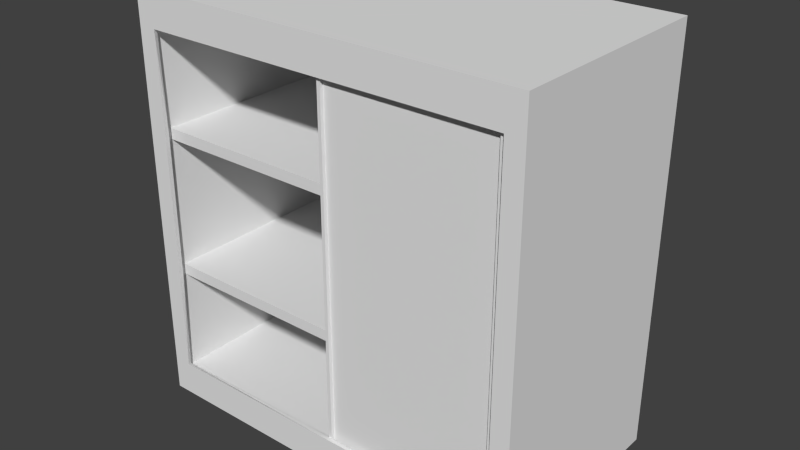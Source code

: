 # Source: Fire_refrigerator1F.blend  (saved by Blender 2.76.0; exported with 4.5.12 LTS)
import bpy
from mathutils import Matrix  # noqa: F401  (used for matrix-valued properties, if any)

bpy.ops.wm.read_factory_settings(use_empty=True)
scene = bpy.context.scene
scene.name = 'Scene'

# ---- collections
col_collection_1 = bpy.data.collections.new('Collection 1'); scene.collection.children.link(col_collection_1)

# ---- materials (node trees are filled in below, after node groups)
mat_material = bpy.data.materials.new('Material')
mat_material.alpha_threshold = 0.0
mat_material.use_transparent_shadow = False
mat_material.roughness = 0.5
mat_material.line_color = (0.0, 0.0, 0.0, 1.0)

# ---- material node trees

# ---- world
world_world = bpy.data.worlds.new('World'); scene.world = world_world
world_world.color = (0.05088, 0.05088, 0.05088)
world_world.use_sun_shadow = False
world_world.sun_shadow_jitter_overblur = 0.0
world_world.cycles.sampling_method = 'MANUAL'
world_world.cycles.sample_map_resolution = 256

# ---- meshes
me_grass = bpy.data.meshes.new('Grass')
me_grass.from_pydata([(0.1892, -2.091, 1.08), (1.965, -2.091, 1.08), (0.1892, 0.0, 1.08), (1.965, 0.0, 1.08), (1.965, -2.093, 1.117), (0.1892, -2.093, 1.117), (0.1892, 0.0, 1.117), (1.965, 0.0, 1.117), (2.0, -2.09, 1.117), (0.1546, -2.09, 1.117), (0.1546, 0.0, 1.117), (2.0, 0.0, 1.117), (2.0, -2.093, 1.071), (0.1546, -2.093, 1.071), (0.1546, 0.0, 1.071), (2.0, 0.0, 1.071), (2.027, -2.095, 1.071), (0.1273, -2.095, 1.071), (0.1273, 0.0, 1.071), (2.027, 0.0, 1.071), (2.027, -2.095, 1.059), (0.1273, -2.095, 1.059), (0.1273, 0.0, 1.059), (2.027, 0.0, 1.059)], [], [(0, 1, 3, 2), (3, 1, 4, 7), (0, 2, 6, 5), (5, 6, 10, 9), (7, 4, 8, 11), (9, 10, 14, 13), (11, 8, 12, 15), (13, 14, 18, 17), (15, 12, 16, 19), (17, 18, 22, 21), (19, 16, 20, 23), (20, 21, 22, 23)])
me_grass.use_remesh_preserve_volume = False
me_grass.use_remesh_preserve_attributes = False
me_grass.use_mirror_vertex_groups = False
me_grass.update()
me_refrigerator = bpy.data.meshes.new('refrigerator')
me_refrigerator.from_pydata([(1.986, 0.0, -2.174), (1.986, -1.036, -2.174), (0.0, -1.036, -2.174), (0.0, 0.0, -2.174), (1.986, 0.0, -1.88), (1.986, -1.036, -1.88), (0.0, -1.036, -1.88), (0.0, 0.0, -1.88), (2.113, 0.0, -2.174), (2.113, -1.036, -2.174), (2.113, 0.0, -1.88), (2.113, -1.036, -1.88), (1.986, 0.0, -2.174), (0.0, 0.0, -2.174), (1.986, 0.0, -1.88), (1.986, -1.115, -2.174), (0.0, -1.115, -2.174), (1.986, -1.115, -1.88), (0.0, -1.115, -1.88), (0.0, 0.0, -1.88), (2.113, 0.0, -2.174), (2.113, 0.0, -1.88), (2.113, -1.115, -2.174), (2.113, -1.115, -1.88), (1.986, 0.0, -0.7974), (1.986, 0.0, -0.7974), (2.113, 0.0, -0.7974), (2.113, 0.0, -0.7974), (1.986, -1.036, -0.7974), (2.113, -1.036, -0.7974), (1.986, -1.115, -0.7974), (2.113, -1.115, -0.7974), (1.986, 0.0, -0.6828), (1.986, 0.0, -0.6828), (2.113, 0.0, -0.6828), (2.113, 0.0, -0.6828), (1.986, -1.036, -0.6828), (2.113, -1.036, -0.6828), (1.986, -1.115, -0.6828), (2.113, -1.115, -0.6828), (1.986, 0.0, 0.0), (1.986, 0.0, 0.0), (2.113, 0.0, 0.0), (2.113, 0.0, 0.0), (1.986, -1.036, 0.0), (2.113, -1.036, 0.0), (1.986, -1.115, 0.0), (2.113, -1.115, 0.0), (0.0, 0.0, -0.7974), (0.0, 0.0, -0.7974), (0.0, -1.036, -0.7974), (0.0, -1.036, -0.6828), (0.0, -1.16, -2.174), (1.986, -1.16, -2.174), (0.0, 0.0, -0.6828), (0.0, 0.0, -0.6828), (1.986, -1.16, -1.88), (0.0, -1.16, -1.88), (2.113, -1.16, -2.174), (2.113, -1.16, -1.88), (1.986, -1.16, -0.7974), (1.986, -1.16, -0.6828), (2.113, -1.16, -0.7974), (2.113, -1.16, -0.6828), (1.986, -1.16, 0.0), (2.113, -1.16, 0.0), (1.937, -1.115, -1.831), (0.0, -1.115, -1.81), (1.917, -1.115, 0.0), (1.917, -1.16, 0.0), (1.917, -1.115, -0.7975), (1.917, -1.115, -0.6828), (0.0, -1.16, -1.81), (1.92, -1.16, -1.81), (1.917, -1.16, -0.7975), (1.917, -1.16, -0.6828)], [], [(0, 1, 2, 3), (4, 7, 6, 5), (5, 17, 30, 28), (1, 9, 22, 15), (2, 6, 7, 3), (9, 11, 23, 22), (8, 10, 11, 9), (3, 7, 19, 13), (23, 11, 29, 31), (1, 0, 8, 9), (56, 60, 74, 73), (14, 12, 13, 19), (15, 22, 58, 53), (12, 14, 21, 20), (0, 3, 13, 12), (8, 0, 12, 20), (7, 4, 14, 19), (21, 14, 24, 27), (6, 2, 16, 18), (10, 8, 20, 21), (2, 1, 15, 16), (5, 6, 18, 17), (29, 26, 34, 37), (27, 24, 32, 35), (33, 32, 54, 55), (23, 31, 62, 59), (4, 5, 28, 25), (10, 21, 27, 26), (11, 10, 26, 29), (14, 4, 25, 24), (36, 38, 46, 44), (32, 33, 41, 40), (33, 36, 44, 41), (26, 27, 35, 34), (31, 29, 37, 39), (47, 46, 64, 65), (36, 33, 55, 51), (53, 56, 57, 52), (41, 44, 45, 42), (41, 42, 43, 40), (45, 44, 46, 47), (35, 32, 40, 43), (37, 34, 42, 45), (34, 35, 43, 42), (39, 37, 45, 47), (18, 16, 52, 57), (28, 36, 51, 50), (49, 50, 51, 55), (48, 49, 55, 54), (56, 53, 58, 59), (38, 36, 28, 30), (32, 24, 48, 54), (25, 28, 50, 49), (24, 25, 49, 48), (56, 59, 62, 60), (60, 62, 63, 61), (61, 63, 65, 64), (16, 15, 53, 52), (30, 17, 66, 70), (22, 23, 59, 58), (38, 30, 70, 71), (39, 47, 65, 63), (31, 39, 63, 62), (57, 56, 73, 72), (71, 70, 74, 75), (70, 66, 73, 74), (68, 71, 75, 69), (66, 67, 72, 73), (46, 38, 71, 68), (60, 61, 75, 74), (61, 64, 69, 75), (18, 57, 72, 67), (64, 46, 68, 69), (17, 18, 67, 66)])
me_refrigerator.materials.append(mat_material)
me_refrigerator.use_remesh_preserve_volume = False
me_refrigerator.use_remesh_preserve_attributes = False
me_refrigerator.use_mirror_vertex_groups = False
me_refrigerator.update()

# ---- objects
ob_grass = bpy.data.objects.new('Grass', me_grass)
ob_refrigerator = bpy.data.objects.new('refrigerator', me_refrigerator)

# ---- transforms, parenting, visibility, modifiers, constraints
ob_grass.location = (-0.1013, 0.0, 0.0)
ob_grass.rotation_euler = (1.571, -0.0, -0.0)
ob_grass.lineart.crease_threshold = 0.0
_vg = ob_grass.vertex_groups.new(name='Grass_all')
_m = ob_grass.modifiers.new('Mirror', 'MIRROR')
_m.use_axis = (False, True, True)
_m.use_clip = True
ob_refrigerator.location = (0.0, 0.0, 0.0)
ob_refrigerator.lock_rotations_4d = False
ob_refrigerator.empty_display_type = 'ARROWS'
ob_refrigerator.lineart.crease_threshold = 0.0
_vg = ob_refrigerator.vertex_groups.new(name='refrigerator_all')
_m = ob_refrigerator.modifiers.new('Mirror', 'MIRROR')
_m.use_axis = (True, True, True)
_m.use_clip = True

# ---- collection membership
col_collection_1.objects.link(ob_grass)
col_collection_1.objects.link(ob_refrigerator)

# ---- scene / render settings (as saved in the file)
scene.frame_start = 1; scene.frame_end = 250; scene.frame_set(1)
scene.render.engine = 'BLENDER_EEVEE_NEXT'
scene.render.resolution_percentage = 50
scene.render.dither_intensity = 0.0
scene.cycles.use_denoising = False
scene.cycles.samples = 10
scene.cycles.sampling_pattern = 'TABULATED_SOBOL'
scene.cycles.light_sampling_threshold = 0.0
scene.cycles.use_adaptive_sampling = False
scene.cycles.use_light_tree = False
scene.cycles.blur_glossy = 0.0
scene.cycles.pixel_filter_type = 'GAUSSIAN'
scene.cycles.sample_clamp_indirect = 0.0
scene.view_settings.view_transform = 'Standard'
bpy.context.view_layer.update()

# ---- added for rendering (the .blend has no active camera and no usable light): camera, sun
cam_auto = bpy.data.cameras.new('AutoCamera')
cam_auto.lens = 50.0
cam_auto.sensor_width = 36.0
cam_auto.clip_end = 1000.0
ob_auto_camera = bpy.data.objects.new('AutoCamera', cam_auto)
scene.collection.objects.link(ob_auto_camera)
ob_auto_camera.location = (6.00666, -7.20799, 4.80533)
ob_auto_camera.rotation_euler = (1.09748, -7.21219e-08, 0.694738)
scene.camera = ob_auto_camera
light_auto_sun = bpy.data.lights.new('AutoSun', 'SUN')
light_auto_sun.energy = 3.0
light_auto_sun.angle = 0.0523599
ob_auto_sun = bpy.data.objects.new('AutoSun', light_auto_sun)
scene.collection.objects.link(ob_auto_sun)
ob_auto_sun.rotation_euler = (0.872665, 0.174533, 0.523599)
bpy.context.view_layer.update()
